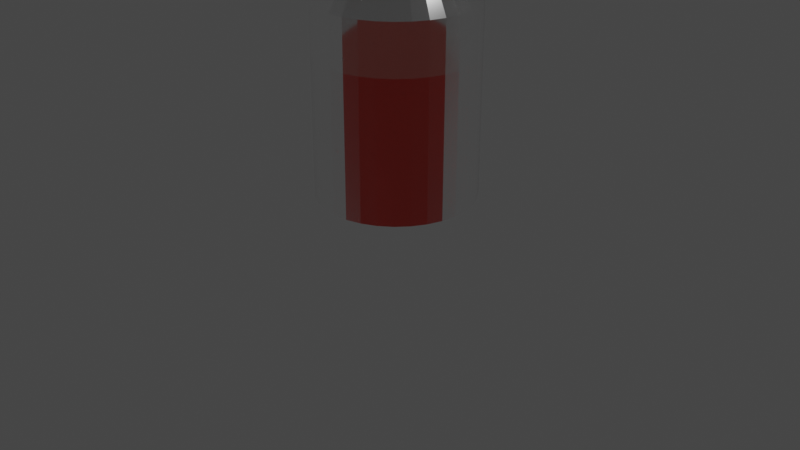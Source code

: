 # Source: Light_Potion.blend  (saved by Blender 2.92.15; exported with 4.5.12 LTS)
import bpy
from mathutils import Matrix  # noqa: F401  (used for matrix-valued properties, if any)

bpy.ops.wm.read_factory_settings(use_empty=True)
scene = bpy.context.scene
scene.name = 'Scene'

# ---- collections
col_collection = bpy.data.collections.new('Collection'); scene.collection.children.link(col_collection)

# ---- materials (node trees are filled in below, after node groups)
mat_liquido = bpy.data.materials.new('liquido')
mat_liquido.use_transparent_shadow = False
mat_liquido.use_raytrace_refraction = True
mat_liquido.use_screen_refraction = True
mat_liquido.thickness_mode = 'SLAB'
mat_cristal = bpy.data.materials.new('cristal')
mat_cristal.use_transparent_shadow = False
mat_cristal.use_raytrace_refraction = True
mat_cristal.use_screen_refraction = True
mat_cristal.thickness_mode = 'SLAB'
mat_tapon = bpy.data.materials.new('tapon')
mat_tapon.use_transparent_shadow = False

# ---- material node trees
mat_liquido.use_nodes = True; mat_liquido.node_tree.nodes.clear()
_N = mat_liquido.node_tree.nodes; _L = mat_liquido.node_tree.links
n0 = _N.new('ShaderNodeBsdfPrincipled'); n0.name = 'Principled BSDF'; n0.location = (10, 300)
n0.distribution = 'GGX'
n0.subsurface_method = 'BURLEY'
n0.inputs[0].default_value = (0.8, 0.06105, 0.04247, 1.0)
n0.inputs[2].default_value = 0.1931
n0.inputs[3].default_value = 1.45
n0.inputs[18].default_value = 1.0
n0.inputs[27].default_value = (0.0, 0.0, 0.0, 1.0)
n0.inputs[28].default_value = 1.0
n1 = _N.new('ShaderNodeOutputMaterial'); n1.name = 'Material Output'; n1.location = (300, 300)
_L.new(n0.outputs[0], n1.inputs[0])
n1.is_active_output = True
mat_cristal.use_nodes = True; mat_cristal.node_tree.nodes.clear()
_N = mat_cristal.node_tree.nodes; _L = mat_cristal.node_tree.links
n0 = _N.new('ShaderNodeBsdfPrincipled'); n0.name = 'Principled BSDF'; n0.location = (10, 300)
n0.distribution = 'GGX'
n0.subsurface_method = 'BURLEY'
n0.inputs[2].default_value = 0.1584
n0.inputs[3].default_value = 1.45
n0.inputs[18].default_value = 1.0
n0.inputs[27].default_value = (0.0, 0.0, 0.0, 1.0)
n0.inputs[28].default_value = 1.0
n1 = _N.new('ShaderNodeOutputMaterial'); n1.name = 'Material Output'; n1.location = (300, 300)
_L.new(n0.outputs[0], n1.inputs[0])
n1.is_active_output = True
mat_tapon.use_nodes = True; mat_tapon.node_tree.nodes.clear()
_N = mat_tapon.node_tree.nodes; _L = mat_tapon.node_tree.links
n0 = _N.new('ShaderNodeBsdfPrincipled'); n0.name = 'Principled BSDF'; n0.location = (10, 300)
n0.distribution = 'GGX'
n0.subsurface_method = 'BURLEY'
n0.inputs[0].default_value = (0.3108, 0.08367, 0.03728, 1.0)
n0.inputs[3].default_value = 1.45
n0.inputs[27].default_value = (0.0, 0.0, 0.0, 1.0)
n0.inputs[28].default_value = 1.0
n1 = _N.new('ShaderNodeOutputMaterial'); n1.name = 'Material Output'; n1.location = (300, 300)
_L.new(n0.outputs[0], n1.inputs[0])
n1.is_active_output = True

# ---- world
world_world = bpy.data.worlds.new('World'); scene.world = world_world
world_world.use_nodes = True; world_world.node_tree.nodes.clear()
_N = world_world.node_tree.nodes; _L = world_world.node_tree.links
n0 = _N.new('ShaderNodeOutputWorld'); n0.name = 'World Output'; n0.location = (300, 300)
n1 = _N.new('ShaderNodeBackground'); n1.name = 'Background'; n1.location = (10, 300)
n1.inputs[0].default_value = (0.05088, 0.05088, 0.05088, 1.0)
_L.new(n1.outputs[0], n0.inputs[0])
n0.is_active_output = True
world_world.color = (0.05088, 0.05088, 0.05088)
world_world.use_sun_shadow = False
world_world.sun_shadow_jitter_overblur = 0.0

# ---- cameras
cam_camera = bpy.data.cameras.new('Camera')
cam_camera.clip_end = 100.0
cam_camera.ortho_scale = 7.314

# ---- lights
light_light = bpy.data.lights.new('Light', 'POINT')
light_light.transmission_factor = 0.0
light_light.energy = 1000.0
light_light.shadow_soft_size = 0.1
light_light.shadow_maximum_resolution = 0.006
light_light.use_absolute_resolution = True

# ---- meshes
me_circle = bpy.data.meshes.new('Circle')
me_circle.from_pydata([(0.004572, 0.4759, 0.2047), (-0.09357, 0.4662, 0.2047), (-0.1879, 0.4376, 0.2047), (-0.2749, 0.3911, 0.2047), (-0.3511, 0.3285, 0.2047), (-0.4137, 0.2523, 0.2047), (-0.4602, 0.1653, 0.2047), (-0.4888, 0.07096, 0.2047), (-0.4985, -0.02718, 0.2047), (-0.4888, -0.1253, 0.2047), (-0.4602, -0.2197, 0.2047), (-0.4137, -0.3067, 0.2047), (-0.3511, -0.3829, 0.2047), (-0.2749, -0.4455, 0.2047), (-0.1879, -0.4919, 0.2047), (-0.09357, -0.5206, 0.2047), (0.004572, -0.5302, 0.2047), (0.1027, -0.5206, 0.2047), (0.1971, -0.4919, 0.2047), (0.2841, -0.4455, 0.2047), (0.3603, -0.3829, 0.2047), (0.4228, -0.3067, 0.2047), (0.4693, -0.2197, 0.2047), (0.498, -0.1253, 0.2047), (0.5076, -0.02718, 0.2047), (0.498, 0.07096, 0.2047), (0.4693, 0.1653, 0.2047), (0.4228, 0.2523, 0.2047), (0.3603, 0.3285, 0.2047), (0.2841, 0.3911, 0.2047), (0.1971, 0.4376, 0.2047), (0.1027, 0.4662, 0.2047), (0.004709, 0.4783, 1.41), (-0.09343, 0.4687, 1.41), (-0.1878, 0.44, 1.41), (-0.2748, 0.3935, 1.41), (-0.351, 0.331, 1.41), (-0.4136, 0.2547, 1.41), (-0.4601, 0.1678, 1.41), (-0.4887, 0.07341, 1.41), (-0.4983, -0.02473, 1.41), (-0.4887, -0.1229, 1.41), (-0.4601, -0.2172, 1.41), (-0.4136, -0.3042, 1.41), (-0.351, -0.3804, 1.41), (-0.2748, -0.443, 1.41), (-0.1878, -0.4895, 1.41), (-0.09343, -0.5181, 1.41), (0.004709, -0.5278, 1.41), (0.1029, -0.5181, 1.41), (0.1972, -0.4895, 1.41), (0.2842, -0.443, 1.41), (0.3604, -0.3804, 1.41), (0.423, -0.3042, 1.41), (0.4695, -0.2172, 1.41), (0.4981, -0.1229, 1.41), (0.5078, -0.02473, 1.41), (0.4981, 0.07341, 1.41), (0.4695, 0.1678, 1.41), (0.423, 0.2547, 1.41), (0.3604, 0.331, 1.41), (0.2842, 0.3935, 1.41), (0.1972, 0.44, 1.41), (0.1028, 0.4687, 1.41), (0.008632, 0.1542, 1.94), (-0.02643, 0.1508, 1.94), (-0.06014, 0.1406, 1.94), (-0.09121, 0.1239, 1.94), (-0.1184, 0.1016, 1.94), (-0.1408, 0.07437, 1.94), (-0.1574, 0.0433, 1.94), (-0.1676, 0.009582, 1.94), (-0.1711, -0.02548, 1.94), (-0.1676, -0.06054, 1.94), (-0.1574, -0.09425, 1.94), (-0.1408, -0.1253, 1.94), (-0.1184, -0.1526, 1.94), (-0.09121, -0.1749, 1.94), (-0.06014, -0.1915, 1.94), (-0.02643, -0.2017, 1.94), (0.008632, -0.2052, 1.94), (0.04369, -0.2017, 1.94), (0.07741, -0.1915, 1.94), (0.1085, -0.1749, 1.94), (0.1357, -0.1526, 1.94), (0.1581, -0.1253, 1.94), (0.1747, -0.09425, 1.94), (0.1849, -0.06054, 1.94), (0.1883, -0.02548, 1.94), (0.1849, 0.009582, 1.94), (0.1747, 0.0433, 1.94), (0.1581, 0.07437, 1.94), (0.1357, 0.1016, 1.94), (0.1085, 0.1239, 1.94), (0.07741, 0.1406, 1.94), (0.04369, 0.1508, 1.94), (0.005488, 0.1565, 2.663), (-0.02957, 0.1531, 2.663), (-0.06329, 0.1429, 2.663), (-0.09436, 0.1262, 2.663), (-0.1216, 0.1039, 2.663), (-0.1439, 0.07666, 2.663), (-0.1605, 0.04559, 2.663), (-0.1708, 0.01188, 2.663), (-0.1742, -0.02318, 2.663), (-0.1708, -0.05824, 2.663), (-0.1605, -0.09195, 2.663), (-0.1439, -0.123, 2.663), (-0.1216, -0.1503, 2.663), (-0.09436, -0.1726, 2.663), (-0.06329, -0.1892, 2.663), (-0.02957, -0.1994, 2.663), (0.005488, -0.2029, 2.663), (0.04055, -0.1994, 2.663), (0.07426, -0.1892, 2.663), (0.1053, -0.1726, 2.663), (0.1326, -0.1503, 2.663), (0.1549, -0.123, 2.663), (0.1715, -0.09195, 2.663), (0.1817, -0.05824, 2.663), (0.1852, -0.02318, 2.663), (0.1817, 0.01188, 2.663), (0.1715, 0.04559, 2.663), (0.1549, 0.07666, 2.663), (0.1326, 0.1039, 2.663), (0.1053, 0.1262, 2.663), (0.07426, 0.1429, 2.663), (0.04055, 0.1531, 2.663), (0.003348, 0.2016, 2.63), (-0.04169, 0.1971, 2.63), (-0.08501, 0.184, 2.63), (-0.1249, 0.1627, 2.63), (-0.1599, 0.1339, 2.63), (-0.1886, 0.09895, 2.63), (-0.21, 0.05904, 2.63), (-0.2231, 0.01573, 2.63), (-0.2275, -0.02932, 2.63), (-0.2231, -0.07436, 2.63), (-0.21, -0.1177, 2.63), (-0.1886, -0.1576, 2.63), (-0.1599, -0.1926, 2.63), (-0.1249, -0.2213, 2.63), (-0.08501, -0.2426, 2.63), (-0.04169, -0.2558, 2.63), (0.003348, -0.2602, 2.63), (0.04839, -0.2558, 2.63), (0.0917, -0.2426, 2.63), (0.1316, -0.2213, 2.63), (0.1666, -0.1926, 2.63), (0.1953, -0.1576, 2.63), (0.2167, -0.1177, 2.63), (0.2298, -0.07436, 2.63), (0.2342, -0.02932, 2.63), (0.2298, 0.01573, 2.63), (0.2167, 0.05904, 2.63), (0.1953, 0.09895, 2.63), (0.1666, 0.1339, 2.63), (0.1316, 0.1627, 2.63), (0.0917, 0.184, 2.63), (0.04839, 0.1971, 2.63), (0.005833, 0.2043, 2.745), (-0.0397, 0.1998, 2.745), (-0.08349, 0.1865, 2.745), (-0.1238, 0.1649, 2.745), (-0.1592, 0.1359, 2.745), (-0.1882, 0.1005, 2.745), (-0.2098, 0.06018, 2.745), (-0.2231, 0.01639, 2.745), (-0.2276, -0.02914, 2.745), (-0.2231, -0.07468, 2.745), (-0.2098, -0.1185, 2.745), (-0.1882, -0.1588, 2.745), (-0.1592, -0.1942, 2.745), (-0.1238, -0.2232, 2.745), (-0.08349, -0.2448, 2.745), (-0.0397, -0.2581, 2.745), (0.005833, -0.2626, 2.745), (0.05137, -0.2581, 2.745), (0.09516, -0.2448, 2.745), (0.1355, -0.2232, 2.745), (0.1709, -0.1942, 2.745), (0.1999, -0.1588, 2.745), (0.2215, -0.1185, 2.745), (0.2348, -0.07468, 2.745), (0.2392, -0.02914, 2.745), (0.2348, 0.01639, 2.745), (0.2215, 0.06018, 2.745), (0.1999, 0.1005, 2.745), (0.1709, 0.1359, 2.745), (0.1355, 0.1649, 2.745), (0.09516, 0.1865, 2.745), (0.05137, 0.1998, 2.745), (0.005266, 0.2042, 2.755), (-0.04022, 0.1997, 2.755), (-0.08395, 0.1864, 2.755), (-0.1243, 0.1649, 2.755), (-0.1596, 0.1359, 2.755), (-0.1886, 0.1005, 2.755), (-0.2101, 0.06024, 2.755), (-0.2234, 0.01651, 2.755), (-0.2279, -0.02897, 2.755), (-0.2234, -0.07445, 2.755), (-0.2101, -0.1182, 2.755), (-0.1886, -0.1585, 2.755), (-0.1596, -0.1938, 2.755), (-0.1243, -0.2228, 2.755), (-0.08395, -0.2444, 2.755), (-0.04022, -0.2576, 2.755), (0.005266, -0.2621, 2.755), (0.05075, -0.2576, 2.755), (0.09448, -0.2444, 2.755), (0.1348, -0.2228, 2.755), (0.1701, -0.1938, 2.755), (0.1991, -0.1585, 2.755), (0.2207, -0.1182, 2.755), (0.2339, -0.07445, 2.755), (0.2384, -0.02897, 2.755), (0.2339, 0.01651, 2.755), (0.2207, 0.06024, 2.755), (0.1991, 0.1006, 2.755), (0.1701, 0.1359, 2.755), (0.1348, 0.1649, 2.755), (0.09448, 0.1864, 2.755), (0.05075, 0.1997, 2.755), (0.4229, -0.3049, 1.094), (0.3604, -0.3811, 1.094), (-0.4984, -0.02538, 1.094), (-0.4887, 0.07277, 1.094), (0.4694, -0.2179, 1.094), (-0.4887, -0.1235, 1.094), (0.4981, -0.1235, 1.094), (-0.4601, -0.2179, 1.094), (0.5077, -0.02537, 1.094), (-0.4136, -0.3049, 1.094), (0.4981, 0.07277, 1.094), (-0.351, -0.3811, 1.094), (0.4694, 0.1671, 1.094), (-0.2748, -0.4436, 1.094), (0.4229, 0.2541, 1.094), (-0.1878, -0.4901, 1.094), (-0.09347, 0.468, 1.094), (0.004673, 0.4777, 1.094), (0.3604, 0.3303, 1.094), (-0.09347, -0.5188, 1.094), (-0.1878, 0.4394, 1.094), (0.2842, 0.3929, 1.094), (0.004673, -0.5284, 1.094), (-0.2748, 0.3929, 1.094), (0.1972, 0.4394, 1.094), (0.1028, -0.5188, 1.094), (-0.351, 0.3303, 1.094), (0.1028, 0.468, 1.094), (0.1972, -0.4901, 1.094), (-0.4136, 0.2541, 1.094), (0.2842, -0.4436, 1.094), (-0.4601, 0.1671, 1.094)], [], [(1, 2, 3, 4, 5, 6, 7, 8, 9, 10, 11, 12, 13, 14, 15, 16, 17, 18, 19, 20, 21, 22, 23, 24, 25, 26, 27, 28, 29, 30, 31, 0), (224, 225, 52, 53), (226, 227, 39, 40), (228, 224, 53, 54), (229, 226, 40, 41), (230, 228, 54, 55), (231, 229, 41, 42), (232, 230, 55, 56), (233, 231, 42, 43), (234, 232, 56, 57), (235, 233, 43, 44), (236, 234, 57, 58), (237, 235, 44, 45), (238, 236, 58, 59), (239, 237, 45, 46), (240, 241, 32, 33), (242, 238, 59, 60), (243, 239, 46, 47), (244, 240, 33, 34), (245, 242, 60, 61), (246, 243, 47, 48), (247, 244, 34, 35), (248, 245, 61, 62), (249, 246, 48, 49), (250, 247, 35, 36), (251, 248, 62, 63), (252, 249, 49, 50), (253, 250, 36, 37), (241, 251, 63, 32), (254, 252, 50, 51), (255, 253, 37, 38), (225, 254, 51, 52), (227, 255, 38, 39), (56, 55, 87, 88), (43, 42, 74, 75), (57, 56, 88, 89), (44, 43, 75, 76), (58, 57, 89, 90), (45, 44, 76, 77), (59, 58, 90, 91), (46, 45, 77, 78), (33, 32, 64, 65), (60, 59, 91, 92), (47, 46, 78, 79), (34, 33, 65, 66), (61, 60, 92, 93), (48, 47, 79, 80), (35, 34, 66, 67), (62, 61, 93, 94), (49, 48, 80, 81), (36, 35, 67, 68), (63, 62, 94, 95), (50, 49, 81, 82), (37, 36, 68, 69), (32, 63, 95, 64), (51, 50, 82, 83), (38, 37, 69, 70), (52, 51, 83, 84), (39, 38, 70, 71), (53, 52, 84, 85), (40, 39, 71, 72), (54, 53, 85, 86), (41, 40, 72, 73), (55, 54, 86, 87), (42, 41, 73, 74), (91, 90, 122, 123), (78, 77, 109, 110), (65, 64, 96, 97), (92, 91, 123, 124), (79, 78, 110, 111), (66, 65, 97, 98), (93, 92, 124, 125), (80, 79, 111, 112), (67, 66, 98, 99), (94, 93, 125, 126), (81, 80, 112, 113), (68, 67, 99, 100), (95, 94, 126, 127), (82, 81, 113, 114), (69, 68, 100, 101), (64, 95, 127, 96), (83, 82, 114, 115), (70, 69, 101, 102), (84, 83, 115, 116), (71, 70, 102, 103), (85, 84, 116, 117), (72, 71, 103, 104), (86, 85, 117, 118), (73, 72, 104, 105), (87, 86, 118, 119), (74, 73, 105, 106), (88, 87, 119, 120), (75, 74, 106, 107), (89, 88, 120, 121), (76, 75, 107, 108), (90, 89, 121, 122), (77, 76, 108, 109), (126, 125, 157, 158), (113, 112, 144, 145), (100, 99, 131, 132), (127, 126, 158, 159), (114, 113, 145, 146), (101, 100, 132, 133), (96, 127, 159, 128), (115, 114, 146, 147), (102, 101, 133, 134), (116, 115, 147, 148), (103, 102, 134, 135), (117, 116, 148, 149), (104, 103, 135, 136), (118, 117, 149, 150), (105, 104, 136, 137), (119, 118, 150, 151), (106, 105, 137, 138), (120, 119, 151, 152), (107, 106, 138, 139), (121, 120, 152, 153), (108, 107, 139, 140), (122, 121, 153, 154), (109, 108, 140, 141), (123, 122, 154, 155), (110, 109, 141, 142), (97, 96, 128, 129), (124, 123, 155, 156), (111, 110, 142, 143), (98, 97, 129, 130), (125, 124, 156, 157), (112, 111, 143, 144), (99, 98, 130, 131), (148, 147, 179, 180), (135, 134, 166, 167), (149, 148, 180, 181), (136, 135, 167, 168), (150, 149, 181, 182), (137, 136, 168, 169), (151, 150, 182, 183), (138, 137, 169, 170), (152, 151, 183, 184), (139, 138, 170, 171), (153, 152, 184, 185), (140, 139, 171, 172), (154, 153, 185, 186), (141, 140, 172, 173), (155, 154, 186, 187), (142, 141, 173, 174), (129, 128, 160, 161), (156, 155, 187, 188), (143, 142, 174, 175), (130, 129, 161, 162), (157, 156, 188, 189), (144, 143, 175, 176), (131, 130, 162, 163), (158, 157, 189, 190), (145, 144, 176, 177), (132, 131, 163, 164), (159, 158, 190, 191), (146, 145, 177, 178), (133, 132, 164, 165), (128, 159, 191, 160), (147, 146, 178, 179), (134, 133, 165, 166), (183, 182, 214, 215), (170, 169, 201, 202), (184, 183, 215, 216), (171, 170, 202, 203), (185, 184, 216, 217), (172, 171, 203, 204), (186, 185, 217, 218), (173, 172, 204, 205), (187, 186, 218, 219), (174, 173, 205, 206), (161, 160, 192, 193), (188, 187, 219, 220), (175, 174, 206, 207), (162, 161, 193, 194), (189, 188, 220, 221), (176, 175, 207, 208), (163, 162, 194, 195), (190, 189, 221, 222), (177, 176, 208, 209), (164, 163, 195, 196), (191, 190, 222, 223), (178, 177, 209, 210), (165, 164, 196, 197), (160, 191, 223, 192), (179, 178, 210, 211), (166, 165, 197, 198), (180, 179, 211, 212), (167, 166, 198, 199), (181, 180, 212, 213), (168, 167, 199, 200), (182, 181, 213, 214), (169, 168, 200, 201), (193, 192, 223, 222, 221, 220, 219, 218, 217, 216, 215, 214, 213, 212, 211, 210, 209, 208, 207, 206, 205, 204, 203, 202, 201, 200, 199, 198, 197, 196, 195, 194), (7, 6, 255, 227), (20, 19, 254, 225), (6, 5, 253, 255), (19, 18, 252, 254), (0, 31, 251, 241), (5, 4, 250, 253), (18, 17, 249, 252), (31, 30, 248, 251), (4, 3, 247, 250), (17, 16, 246, 249), (30, 29, 245, 248), (3, 2, 244, 247), (16, 15, 243, 246), (29, 28, 242, 245), (2, 1, 240, 244), (15, 14, 239, 243), (28, 27, 238, 242), (1, 0, 241, 240), (14, 13, 237, 239), (27, 26, 236, 238), (13, 12, 235, 237), (26, 25, 234, 236), (12, 11, 233, 235), (25, 24, 232, 234), (11, 10, 231, 233), (24, 23, 230, 232), (10, 9, 229, 231), (23, 22, 228, 230), (9, 8, 226, 229), (22, 21, 224, 228), (8, 7, 227, 226), (21, 20, 225, 224)])
me_circle.polygons.foreach_set('material_index', [0, 1, 1, 1, 1, 1, 1, 1, 1, 1, 1, 1, 1, 1, 1, 1, 1, 1, 1, 1, 1, 1, 1, 1, 1, 1, 1, 1, 1, 1, 1, 1, 1, 1, 1, 1, 1, 1, 1, 1, 1, 1, 1, 1, 1, 1, 1, 1, 1, 1, 1, 1, 1, 1, 1, 1, 1, 1, 1, 1, 1, 1, 1, 1, 1, 1, 1, 1, 1, 1, 1, 1, 1, 1, 1, 1, 1, 1, 1, 1, 1, 1, 1, 1, 1, 1, 1, 1, 1, 1, 1, 1, 1, 1, 1, 1, 1, 0, 0, 0, 0, 0, 0, 0, 0, 0, 0, 0, 0, 0, 0, 0, 0, 0, 0, 0, 0, 0, 0, 0, 0, 0, 0, 0, 0, 0, 0, 0, 0, 2, 2, 2, 2, 2, 2, 2, 2, 2, 2, 2, 2, 2, 2, 2, 2, 2, 2, 2, 2, 2, 2, 2, 2, 2, 2, 2, 2, 2, 2, 2, 2, 2, 2, 2, 2, 2, 2, 2, 2, 2, 2, 2, 2, 2, 2, 2, 2, 2, 2, 2, 2, 2, 2, 2, 2, 2, 2, 2, 2, 2, 2, 2, 2, 2, 0, 0, 0, 0, 0, 0, 0, 0, 0, 0, 0, 0, 0, 0, 0, 0, 0, 0, 0, 0, 0, 0, 0, 0, 0, 0, 0, 0, 0, 0, 0, 0])
_uv = me_circle.uv_layers.new(name='UVMap')
_uv.uv.foreach_set('vector', [0.0, 0.0, 0.0, 0.0, 0.0, 0.0, 0.0, 0.0, 0.0, 0.0, 0.0, 0.0, 0.0, 0.0, 0.0, 0.0, 0.0, 0.0, 0.0, 0.0, 0.0, 0.0, 0.0, 0.0, 0.0, 0.0, 0.0, 0.0, 0.0, 0.0, 0.0, 0.0, 0.0, 0.0, 0.0, 0.0, 0.0, 0.0, 0.0, 0.0, 0.0, 0.0, 0.0, 0.0, 0.0, 0.0, 0.0, 0.0, 0.0, 0.0, 0.0, 0.0, 0.0, 0.0, 0.0, 0.0, 0.0, 0.0, 0.0, 0.0, 0.0, 0.0, 0.0, 0.0, 0.0, 0.0, 0.0, 0.0, 0.0, 0.0, 0.0, 0.0, 0.0, 0.0, 0.0, 0.0, 0.0, 0.0, 0.0, 0.0, 0.0, 0.0, 0.0, 0.0, 0.0, 0.0, 0.0, 0.0, 0.0, 0.0, 0.0, 0.0, 0.0, 0.0, 0.0, 0.0, 0.0, 0.0, 0.0, 0.0, 0.0, 0.0, 0.0, 0.0, 0.0, 0.0, 0.0, 0.0, 0.0, 0.0, 0.0, 0.0, 0.0, 0.0, 0.0, 0.0, 0.0, 0.0, 0.0, 0.0, 0.0, 0.0, 0.0, 0.0, 0.0, 0.0, 0.0, 0.0, 0.0, 0.0, 0.0, 0.0, 0.0, 0.0, 0.0, 0.0, 0.0, 0.0, 0.0, 0.0, 0.0, 0.0, 0.0, 0.0, 0.0, 0.0, 0.0, 0.0, 0.0, 0.0, 0.0, 0.0, 0.0, 0.0, 0.0, 0.0, 0.0, 0.0, 0.0, 0.0, 0.0, 0.0, 0.0, 0.0, 0.0, 0.0, 0.0, 0.0, 0.0, 0.0, 0.0, 0.0, 0.0, 0.0, 0.0, 0.0, 0.0, 0.0, 0.0, 0.0, 0.0, 0.0, 0.0, 0.0, 0.0, 0.0, 0.0, 0.0, 0.0, 0.0, 0.0, 0.0, 0.0, 0.0, 0.0, 0.0, 0.0, 0.0, 0.0, 0.0, 0.0, 0.0, 0.0, 0.0, 0.0, 0.0, 0.0, 0.0, 0.0, 0.0, 0.0, 0.0, 0.0, 0.0, 0.0, 0.0, 0.0, 0.0, 0.0, 0.0, 0.0, 0.0, 0.0, 0.0, 0.0, 0.0, 0.0, 0.0, 0.0, 0.0, 0.0, 0.0, 0.0, 0.0, 0.0, 0.0, 0.0, 0.0, 0.0, 0.0, 0.0, 0.0, 0.0, 0.0, 0.0, 0.0, 0.0, 0.0, 0.0, 0.0, 0.0, 0.0, 0.0, 0.0, 0.0, 0.0, 0.0, 0.0, 0.0, 0.0, 0.0, 0.0, 0.0, 0.0, 0.0, 0.0, 0.0, 0.0, 0.0, 0.0, 0.0, 0.0, 0.0, 0.0, 0.0, 0.0, 0.0, 0.0, 0.0, 0.0, 0.0, 0.0, 0.0, 0.0, 0.0, 0.0, 0.0, 0.0, 0.0, 0.0, 0.0, 0.0, 0.0, 0.0, 0.0, 0.0, 0.0, 0.0, 0.0, 0.0, 0.0, 0.0, 0.0, 0.0, 0.0, 0.0, 0.0, 0.0, 0.0, 0.0, 0.0, 0.0, 0.0, 0.0, 0.0, 0.0, 0.0, 0.0, 0.0, 0.0, 0.0, 0.0, 0.0, 0.0, 0.0, 0.0, 0.0, 0.0, 0.0, 0.0, 0.0, 0.0, 0.0, 0.0, 0.0, 0.0, 0.0, 0.0, 0.0, 0.0, 0.0, 0.0, 0.0, 0.0, 0.0, 0.0, 0.0, 0.0, 0.0, 0.0, 0.0, 0.0, 0.0, 0.0, 0.0, 0.0, 0.0, 0.0, 0.0, 0.0, 0.0, 0.0, 0.0, 0.0, 0.0, 0.0, 0.0, 0.0, 0.0, 0.0, 0.0, 0.0, 0.0, 0.0, 0.0, 0.0, 0.0, 0.0, 0.0, 0.0, 0.0, 0.0, 0.0, 0.0, 0.0, 0.0, 0.0, 0.0, 0.0, 0.0, 0.0, 0.0, 0.0, 0.0, 0.0, 0.0, 0.0, 0.0, 0.0, 0.0, 0.0, 0.0, 0.0, 0.0, 0.0, 0.0, 0.0, 0.0, 0.0, 0.0, 0.0, 0.0, 0.0, 0.0, 0.0, 0.0, 0.0, 0.0, 0.0, 0.0, 0.0, 0.0, 0.0, 0.0, 0.0, 0.0, 0.0, 0.0, 0.0, 0.0, 0.0, 0.0, 0.0, 0.0, 0.0, 0.0, 0.0, 0.0, 0.0, 0.0, 0.0, 0.0, 0.0, 0.0, 0.0, 0.0, 0.0, 0.0, 0.0, 0.0, 0.0, 0.0, 0.0, 0.0, 0.0, 0.0, 0.0, 0.0, 0.0, 0.0, 0.0, 0.0, 0.0, 0.0, 0.0, 0.0, 0.0, 0.0, 0.0, 0.0, 0.0, 0.0, 0.0, 0.0, 0.0, 0.0, 0.0, 0.0, 0.0, 0.0, 0.0, 0.0, 0.0, 0.0, 0.0, 0.0, 0.0, 0.0, 0.0, 0.0, 0.0, 0.0, 0.0, 0.0, 0.0, 0.0, 0.0, 0.0, 0.0, 0.0, 0.0, 0.0, 0.0, 0.0, 0.0, 0.0, 0.0, 0.0, 0.0, 0.0, 0.0, 0.0, 0.0, 0.0, 0.0, 0.0, 0.0, 0.0, 0.0, 0.0, 0.0, 0.0, 0.0, 0.0, 0.0, 0.0, 0.0, 0.0, 0.0, 0.0, 0.0, 0.0, 0.0, 0.0, 0.0, 0.0, 0.0, 0.0, 0.0, 0.0, 0.0, 0.0, 0.0, 0.0, 0.0, 0.0, 0.0, 0.0, 0.0, 0.0, 0.0, 0.0, 0.0, 0.0, 0.0, 0.0, 0.0, 0.0, 0.0, 0.0, 0.0, 0.0, 0.0, 0.0, 0.0, 0.0, 0.0, 0.0, 0.0, 0.0, 0.0, 0.0, 0.0, 0.0, 0.0, 0.0, 0.0, 0.0, 0.0, 0.0, 0.0, 0.0, 0.0, 0.0, 0.0, 0.0, 0.0, 0.0, 0.0, 0.0, 0.0, 0.0, 0.0, 0.0, 0.0, 0.0, 0.0, 0.0, 0.0, 0.0, 0.0, 0.0, 0.0, 0.0, 0.0, 0.0, 0.0, 0.0, 0.0, 0.0, 0.0, 0.0, 0.0, 0.0, 0.0, 0.0, 0.0, 0.0, 0.0, 0.0, 0.0, 0.0, 0.0, 0.0, 0.0, 0.0, 0.0, 0.0, 0.0, 0.0, 0.0, 0.0, 0.0, 0.0, 0.0, 0.0, 0.0, 0.0, 0.0, 0.0, 0.0, 0.0, 0.0, 0.0, 0.0, 0.0, 0.0, 0.0, 0.0, 0.0, 0.0, 0.0, 0.0, 0.0, 0.0, 0.0, 0.0, 0.0, 0.0, 0.0, 0.0, 0.0, 0.0, 0.0, 0.0, 0.0, 0.0, 0.0, 0.0, 0.0, 0.0, 0.0, 0.0, 0.0, 0.0, 0.0, 0.0, 0.0, 0.0, 0.0, 0.0, 0.0, 0.0, 0.0, 0.0, 0.0, 0.0, 0.0, 0.0, 0.0, 0.0, 0.0, 0.0, 0.0, 0.0, 0.0, 0.0, 0.0, 0.0, 0.0, 0.0, 0.0, 0.0, 0.0, 0.0, 0.0, 0.0, 0.0, 0.0, 0.0, 0.0, 0.0, 0.0, 0.0, 0.0, 0.0, 0.0, 0.0, 0.0, 0.0, 0.0, 0.0, 0.0, 0.0, 0.0, 0.0, 0.0, 0.0, 0.0, 0.0, 0.0, 0.0, 0.0, 0.0, 0.0, 0.0, 0.0, 0.0, 0.0, 0.0, 0.0, 0.0, 0.0, 0.0, 0.0, 0.0, 0.0, 0.0, 0.0, 0.0, 0.0, 0.0, 0.0, 0.0, 0.0, 0.0, 0.0, 0.0, 0.0, 0.0, 0.0, 0.0, 0.0, 0.0, 0.0, 0.0, 0.0, 0.0, 0.0, 0.0, 0.0, 0.0, 0.0, 0.0, 0.0, 0.0, 0.0, 0.0, 0.0, 0.0, 0.0, 0.0, 0.0, 0.0, 0.0, 0.0, 0.0, 0.0, 0.0, 0.0, 0.0, 0.0, 0.0, 0.0, 0.0, 0.0, 0.0, 0.0, 0.0, 0.0, 0.0, 0.0, 0.0, 0.0, 0.0, 0.0, 0.0, 0.0, 0.0, 0.0, 0.0, 0.0, 0.0, 0.0, 0.0, 0.0, 0.0, 0.0, 0.0, 0.0, 0.0, 0.0, 0.0, 0.0, 0.0, 0.0, 0.0, 0.0, 0.0, 0.0, 0.0, 0.0, 0.0, 0.0, 0.0, 0.0, 0.0, 0.0, 0.0, 0.0, 0.0, 0.0, 0.0, 0.0, 0.0, 0.0, 0.0, 0.0, 0.0, 0.0, 0.0, 0.0, 0.0, 0.0, 0.0, 0.0, 0.0, 0.0, 0.0, 0.0, 0.0, 0.0, 0.0, 0.0, 0.0, 0.0, 0.0, 0.0, 0.0, 0.0, 0.0, 0.0, 0.0, 0.0, 0.0, 0.0, 0.0, 0.0, 0.0, 0.0, 0.0, 0.0, 0.0, 0.0, 0.0, 0.0, 0.0, 0.0, 0.0, 0.0, 0.0, 0.0, 0.0, 0.0, 0.0, 0.0, 0.0, 0.0, 0.0, 0.0, 0.0, 0.0, 0.0, 0.0, 0.0, 0.0, 0.0, 0.0, 0.0, 0.0, 0.0, 0.0, 0.0, 0.0, 0.0, 0.0, 0.0, 0.0, 0.0, 0.0, 0.0, 0.0, 0.0, 0.0, 0.0, 0.0, 0.0, 0.0, 0.0, 0.0, 0.0, 0.0, 0.0, 0.0, 0.0, 0.0, 0.0, 0.0, 0.0, 0.0, 0.0, 0.0, 0.0, 0.0, 0.0, 0.0, 0.0, 0.0, 0.0, 0.0, 0.0, 0.0, 0.0, 0.0, 0.0, 0.0, 0.0, 0.0, 0.0, 0.0, 0.0, 0.0, 0.0, 0.0, 0.0, 0.0, 0.0, 0.0, 0.0, 0.0, 0.0, 0.0, 0.0, 0.0, 0.0, 0.0, 0.0, 0.0, 0.0, 0.0, 0.0, 0.0, 0.0, 0.0, 0.0, 0.0, 0.0, 0.0, 0.0, 0.0, 0.0, 0.0, 0.0, 0.0, 0.0, 0.0, 0.0, 0.0, 0.0, 0.0, 0.0, 0.0, 0.0, 0.0, 0.0, 0.0, 0.0, 0.0, 0.0, 0.0, 0.0, 0.0, 0.0, 0.0, 0.0, 0.0, 0.0, 0.0, 0.0, 0.0, 0.0, 0.0, 0.0, 0.0, 0.0, 0.0, 0.0, 0.0, 0.0, 0.0, 0.0, 0.0, 0.0, 0.0, 0.0, 0.0, 0.0, 0.0, 0.0, 0.0, 0.0, 0.0, 0.0, 0.0, 0.0, 0.0, 0.0, 0.0, 0.0, 0.0, 0.0, 0.0, 0.0, 0.0, 0.0, 0.0, 0.0, 0.0, 0.0, 0.0, 0.0, 0.0, 0.0, 0.0, 0.0, 0.0, 0.0, 0.0, 0.0, 0.0, 0.0, 0.0, 0.0, 0.0, 0.0, 0.0, 0.0, 0.0, 0.0, 0.0, 0.0, 0.0, 0.0, 0.0, 0.0, 0.0, 0.0, 0.0, 0.0, 0.0, 0.0, 0.0, 0.0, 0.0, 0.0, 0.0, 0.0, 0.0, 0.0, 0.0, 0.0, 0.0, 0.0, 0.0, 0.0, 0.0, 0.0, 0.0, 0.0, 0.0, 0.0, 0.0, 0.0, 0.0, 0.0, 0.0, 0.0, 0.0, 0.0, 0.0, 0.0, 0.0, 0.0, 0.0, 0.0, 0.0, 0.0, 0.0, 0.0, 0.0, 0.0, 0.0, 0.0, 0.0, 0.0, 0.0, 0.0, 0.0, 0.0, 0.0, 0.0, 0.0, 0.0, 0.0, 0.0, 0.0, 0.0, 0.0, 0.0, 0.0, 0.0, 0.0, 0.0, 0.0, 0.0, 0.0, 0.0, 0.0, 0.0, 0.0, 0.0, 0.0, 0.0, 0.0, 0.0, 0.0, 0.0, 0.0, 0.0, 0.0, 0.0, 0.0, 0.0, 0.0, 0.0, 0.0, 0.0, 0.0, 0.0, 0.0, 0.0, 0.0, 0.0, 0.0, 0.0, 0.0, 0.0, 0.0, 0.0, 0.0, 0.0, 0.0, 0.0, 0.0, 0.0, 0.0, 0.0, 0.0, 0.0, 0.0, 0.0, 0.0, 0.0, 0.0, 0.0, 0.0, 0.0, 0.0, 0.0, 0.0, 0.0, 0.0, 0.0, 0.0, 0.0, 0.0, 0.0, 0.0, 0.0, 0.0, 0.0, 0.0, 0.0, 0.0, 0.0, 0.0, 0.0, 0.0, 0.0, 0.0, 0.0, 0.0, 0.0, 0.0, 0.0, 0.0, 0.0, 0.0, 0.0, 0.0, 0.0, 0.0, 0.0, 0.0, 0.0, 0.0, 0.0, 0.0, 0.0, 0.0, 0.0, 0.0, 0.0, 0.0, 0.0, 0.0, 0.0, 0.0, 0.0, 0.0, 0.0, 0.0, 0.0, 0.0, 0.0, 0.0, 0.0, 0.0, 0.0, 0.0, 0.0, 0.0, 0.0, 0.0, 0.0, 0.0, 0.0, 0.0, 0.0, 0.0, 0.0, 0.0, 0.0, 0.0, 0.0, 0.0, 0.0, 0.0, 0.0, 0.0, 0.0, 0.0, 0.0, 0.0, 0.0, 0.0, 0.0, 0.0, 0.0, 0.0, 0.0, 0.0, 0.0, 0.0, 0.0, 0.0, 0.0, 0.0, 0.0, 0.0, 0.0, 0.0, 0.0, 0.0, 0.0, 0.0, 0.0, 0.0, 0.0, 0.0, 0.0, 0.0, 0.0, 0.0, 0.0, 0.0, 0.0, 0.0, 0.0, 0.0, 0.0, 0.0, 0.0, 0.0, 0.0, 0.0, 0.0, 0.0, 0.0, 0.0, 0.0, 0.0, 0.0, 0.0, 0.0, 0.0, 0.0, 0.0, 0.0, 0.0, 0.0, 0.0, 0.0, 0.0, 0.0, 0.0, 0.0, 0.0, 0.0, 0.0, 0.0, 0.0, 0.0, 0.0, 0.0, 0.0, 0.0, 0.0, 0.0, 0.0, 0.0, 0.0, 0.0, 0.0, 0.0, 0.0, 0.0, 0.0, 0.0, 0.0, 0.0, 0.0, 0.0, 0.0, 0.0, 0.0, 0.0, 0.0, 0.0, 0.0, 0.0, 0.0, 0.0, 0.0, 0.0, 0.0, 0.0, 0.0, 0.0, 0.0, 0.0, 0.0, 0.0, 0.0, 0.0, 0.0, 0.0, 0.0, 0.0, 0.0, 0.0, 0.0, 0.0, 0.0, 0.0, 0.0, 0.0, 0.0, 0.0, 0.0, 0.0, 0.0, 0.0, 0.0, 0.0, 0.0, 0.0, 0.0, 0.0, 0.0, 0.0, 0.0, 0.0, 0.0, 0.0, 0.0, 0.0, 0.0, 0.0, 0.0, 0.0, 0.0, 0.0, 0.0, 0.0, 0.0, 0.0, 0.0, 0.0, 0.0, 0.0, 0.0, 0.0, 0.0, 0.0, 0.0, 0.0, 0.0, 0.0, 0.0, 0.0, 0.0, 0.0, 0.0, 0.0, 0.0, 0.0, 0.0, 0.0, 0.0, 0.0, 0.0, 0.0, 0.0, 0.0, 0.0, 0.0, 0.0, 0.0, 0.0, 0.0, 0.0, 0.0, 0.0, 0.0, 0.0, 0.0, 0.0, 0.0, 0.0, 0.0, 0.0, 0.0, 0.0, 0.0, 0.0, 0.0, 0.0, 0.0, 0.0, 0.0, 0.0, 0.0, 0.0, 0.0, 0.0, 0.0, 0.0, 0.0, 0.0, 0.0, 0.0, 0.0, 0.0, 0.0, 0.0, 0.0, 0.0, 0.0, 0.0, 0.0, 0.0, 0.0, 0.0, 0.0, 0.0, 0.0, 0.0, 0.0, 0.0, 0.0, 0.0, 0.0, 0.0, 0.0, 0.0, 0.0, 0.0, 0.0, 0.0, 0.0, 0.0, 0.0, 0.0, 0.0, 0.0, 0.0, 0.0, 0.0, 0.0, 0.0, 0.0, 0.0, 0.0, 0.0, 0.0, 0.0, 0.0, 0.0, 0.0, 0.0, 0.0, 0.0, 0.0, 0.0, 0.0, 0.0, 0.0, 0.0, 0.0, 0.0, 0.0, 0.0, 0.0, 0.0, 0.0, 0.0, 0.0, 0.0, 0.0, 0.0, 0.0, 0.0, 0.0, 0.0, 0.0, 0.0, 0.0, 0.0, 0.0, 0.0, 0.0, 0.0, 0.0, 0.0, 0.0, 0.0, 0.0, 0.0, 0.0, 0.0, 0.0, 0.0, 0.0, 0.0, 0.0, 0.0, 0.0, 0.0, 0.0, 0.0, 0.0, 0.0, 0.0, 0.0, 0.0, 0.0, 0.0, 0.0, 0.0, 0.0, 0.0, 0.0, 0.0, 0.0, 0.0, 0.0, 0.0, 0.0, 0.0, 0.0, 0.0, 0.0, 0.0, 0.0, 0.0, 0.0, 0.0, 0.0, 0.0, 0.0, 0.0, 0.0, 0.0, 0.0, 0.0, 0.0, 0.0, 0.0, 0.0, 0.0, 0.0, 0.0, 0.0, 0.0, 0.0, 0.0, 0.0, 0.0, 0.0, 0.0, 0.0, 0.0, 0.0, 0.0, 0.0, 0.0, 0.0, 0.0, 0.0, 0.0, 0.0, 0.0, 0.0, 0.0, 0.0, 0.0, 0.0, 0.0, 0.0, 0.0, 0.0, 0.0, 0.0, 0.0, 0.0, 0.0, 0.0, 0.0, 0.0, 0.0, 0.0, 0.0, 0.0, 0.0, 0.0, 0.0, 0.0, 0.0, 0.0, 0.0, 0.0, 0.0, 0.0, 0.0, 0.0, 0.0, 0.0, 0.0, 0.0, 0.0, 0.0, 0.0, 0.0, 0.0, 0.0, 0.0, 0.0, 0.0, 0.0, 0.0, 0.0, 0.0, 0.0, 0.0, 0.0, 0.0, 0.0, 0.0, 0.0, 0.0, 0.0, 0.0, 0.0, 0.0, 0.0, 0.0, 0.0, 0.0, 0.0, 0.0, 0.0, 0.0, 0.0, 0.0, 0.0, 0.0, 0.0, 0.0, 0.0, 0.0, 0.0, 0.0, 0.0, 0.0, 0.0, 0.0, 0.0, 0.0, 0.0, 0.0, 0.0, 0.0, 0.0, 0.0, 0.0, 0.0, 0.0, 0.0, 0.0, 0.0, 0.0, 0.0, 0.0, 0.0, 0.0, 0.0, 0.0, 0.0, 0.0, 0.0, 0.0, 0.0, 0.0, 0.0, 0.0, 0.0, 0.0, 0.0, 0.0, 0.0, 0.0, 0.0, 0.0, 0.0, 0.0, 0.0, 0.0, 0.0, 0.0, 0.0, 0.0, 0.0, 0.0, 0.0, 0.0, 0.0, 0.0, 0.0, 0.0, 0.0, 0.0, 0.0, 0.0, 0.0, 0.0, 0.0, 0.0, 0.0, 0.0, 0.0, 0.0, 0.0, 0.0, 0.0, 0.0, 0.0, 0.0, 0.0, 0.0, 0.0, 0.0, 0.0, 0.0, 0.0, 0.0, 0.0, 0.0, 0.0, 0.0, 0.0, 0.0, 0.0, 0.0, 0.0, 0.0, 0.0, 0.0, 0.0, 0.0, 0.0, 0.0, 0.0, 0.0, 0.0, 0.0, 0.0, 0.0, 0.0, 0.0, 0.0, 0.0, 0.0, 0.0, 0.0, 0.0, 0.0, 0.0, 0.0, 0.0, 0.0, 0.0, 0.0, 0.0, 0.0, 0.0, 0.0, 0.0, 0.0, 0.0, 0.0, 0.0, 0.0, 0.0, 0.0, 0.0, 0.0, 0.0, 0.0, 0.0, 0.0, 0.0, 0.0, 0.0, 0.0, 0.0, 0.0, 0.0, 0.0, 0.0, 0.0, 0.0, 0.0, 0.0, 0.0, 0.0, 0.0, 0.0, 0.0, 0.0, 0.0, 0.0, 0.0, 0.0, 0.0, 0.0, 0.0, 0.0, 0.0, 0.0])
me_circle.materials.append(mat_liquido)
me_circle.materials.append(mat_cristal)
me_circle.materials.append(mat_tapon)
me_circle.use_remesh_fix_poles = True
me_circle.use_remesh_preserve_attributes = False
me_circle.use_mirror_vertex_groups = False
me_circle.update()

# ---- objects
ob_light = bpy.data.objects.new('Light', light_light)
ob_camera = bpy.data.objects.new('Camera', cam_camera)
ob_circle = bpy.data.objects.new('Circle', me_circle)

# ---- transforms, parenting, visibility, modifiers, constraints
ob_light.location = (4.076, 1.005, 5.904)
ob_light.rotation_euler = (0.6503, 0.05522, 1.866)
ob_light.lock_rotations_4d = False
ob_light.empty_display_type = 'ARROWS'
ob_light.color = (0.0, 0.0, 0.0, 0.0)
ob_light.lineart.crease_threshold = 0.0
ob_camera.location = (7.359, -6.926, 4.958)
ob_camera.rotation_euler = (1.109, 0.0, 0.8149)
ob_camera.lock_rotations_4d = False
ob_camera.empty_display_type = 'ARROWS'
ob_camera.color = (0.0, 0.0, 0.0, 0.0)
ob_camera.display_type = 'WIRE'
ob_camera.lineart.crease_threshold = 0.0
ob_circle.location = (0.0, 0.0, 0.0)
ob_circle.scale = (1.621, 1.621, 1.621)
ob_circle.lineart.crease_threshold = 0.0

# ---- collection membership
col_collection.objects.link(ob_light)
col_collection.objects.link(ob_camera)
col_collection.objects.link(ob_circle)

# ---- scene / render settings (as saved in the file)
scene.camera = ob_camera
scene.frame_start = 1; scene.frame_end = 250; scene.frame_set(1)
scene.render.engine = 'BLENDER_EEVEE_NEXT'
scene.cycles.use_denoising = False
scene.cycles.samples = 128
scene.cycles.sampling_pattern = 'TABULATED_SOBOL'
scene.cycles.use_adaptive_sampling = False
scene.cycles.use_light_tree = False
scene.eevee.use_gtao = True
scene.eevee.use_raytracing = True
scene.view_settings.view_transform = 'Filmic'
bpy.context.view_layer.update()
